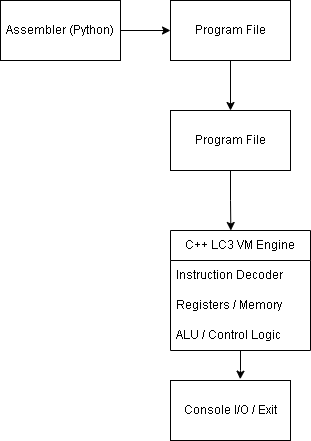

The diagram above was exported from draw.io. Its source (the exported page's mxGraphModel, read from the mxfile embedded in the PNG):
<mxGraphModel dx="413" dy="763" grid="1" gridSize="10" guides="1" tooltips="1" connect="1" arrows="1" fold="1" page="1" pageScale="1" pageWidth="850" pageHeight="1100" math="0" shadow="0">
  <root>
    <mxCell id="0" />
    <mxCell id="1" parent="0" />
    <mxCell id="pHZZWwtF13BjUrHZRqOY-11" style="edgeStyle=orthogonalEdgeStyle;rounded=0;orthogonalLoop=1;jettySize=auto;html=1;entryX=0;entryY=0.5;entryDx=0;entryDy=0;" edge="1" parent="1" source="pHZZWwtF13BjUrHZRqOY-1" target="pHZZWwtF13BjUrHZRqOY-2">
      <mxGeometry relative="1" as="geometry" />
    </mxCell>
    <mxCell id="pHZZWwtF13BjUrHZRqOY-1" value="Assembler (Python)" style="rounded=0;whiteSpace=wrap;html=1;" vertex="1" parent="1">
      <mxGeometry x="80" y="70" width="120" height="60" as="geometry" />
    </mxCell>
    <mxCell id="pHZZWwtF13BjUrHZRqOY-12" style="edgeStyle=orthogonalEdgeStyle;rounded=0;orthogonalLoop=1;jettySize=auto;html=1;entryX=0.5;entryY=0;entryDx=0;entryDy=0;" edge="1" parent="1" source="pHZZWwtF13BjUrHZRqOY-2" target="pHZZWwtF13BjUrHZRqOY-3">
      <mxGeometry relative="1" as="geometry" />
    </mxCell>
    <mxCell id="pHZZWwtF13BjUrHZRqOY-2" value="Program File&lt;span style=&quot;color: rgba(0, 0, 0, 0); font-family: monospace; font-size: 0px; text-align: start; text-wrap-mode: nowrap;&quot;&gt;%3CmxGraphModel%3E%3Croot%3E%3CmxCell%20id%3D%220%22%2F%3E%3CmxCell%20id%3D%221%22%20parent%3D%220%22%2F%3E%3CmxCell%20id%3D%222%22%20value%3D%22Assembler%20(Python)%22%20style%3D%22rounded%3D0%3BwhiteSpace%3Dwrap%3Bhtml%3D1%3B%22%20vertex%3D%221%22%20parent%3D%221%22%3E%3CmxGeometry%20x%3D%2280%22%20y%3D%2270%22%20width%3D%22120%22%20height%3D%2260%22%20as%3D%22geometry%22%2F%3E%3C%2FmxCell%3E%3C%2Froot%3E%3C%2FmxGraphModel%3E&lt;/span&gt;" style="rounded=0;whiteSpace=wrap;html=1;" vertex="1" parent="1">
      <mxGeometry x="250" y="70" width="120" height="60" as="geometry" />
    </mxCell>
    <mxCell id="pHZZWwtF13BjUrHZRqOY-3" value="Program File&lt;span style=&quot;color: rgba(0, 0, 0, 0); font-family: monospace; font-size: 0px; text-align: start; text-wrap-mode: nowrap;&quot;&gt;%3CmxGraphModel%3E%3Croot%3E%3CmxCell%20id%3D%220%22%2F%3E%3CmxCell%20id%3D%221%22%20parent%3D%220%22%2F%3E%3CmxCell%20id%3D%222%22%20value%3D%22Assembler%20(Python)%22%20style%3D%22rounded%3D0%3BwhiteSpace%3Dwrap%3Bhtml%3D1%3B%22%20vertex%3D%221%22%20parent%3D%221%22%3E%3CmxGeometry%20x%3D%2280%22%20y%3D%2270%22%20width%3D%22120%22%20height%3D%2260%22%20as%3D%22geometry%22%2F%3E%3C%2FmxCell%3E%3C%2Froot%3E%3C%2FmxGraphModel%3E&lt;/span&gt;" style="rounded=0;whiteSpace=wrap;html=1;" vertex="1" parent="1">
      <mxGeometry x="250" y="180" width="120" height="60" as="geometry" />
    </mxCell>
    <mxCell id="pHZZWwtF13BjUrHZRqOY-4" value="C++ LC3 VM Engine" style="swimlane;fontStyle=0;childLayout=stackLayout;horizontal=1;startSize=30;horizontalStack=0;resizeParent=1;resizeParentMax=0;resizeLast=0;collapsible=1;marginBottom=0;whiteSpace=wrap;html=1;" vertex="1" parent="1">
      <mxGeometry x="250" y="300" width="140" height="120" as="geometry" />
    </mxCell>
    <mxCell id="pHZZWwtF13BjUrHZRqOY-5" value="Instruction Decoder" style="text;strokeColor=none;fillColor=none;align=left;verticalAlign=middle;spacingLeft=4;spacingRight=4;overflow=hidden;points=[[0,0.5],[1,0.5]];portConstraint=eastwest;rotatable=0;whiteSpace=wrap;html=1;" vertex="1" parent="pHZZWwtF13BjUrHZRqOY-4">
      <mxGeometry y="30" width="140" height="30" as="geometry" />
    </mxCell>
    <mxCell id="pHZZWwtF13BjUrHZRqOY-6" value="Registers / Memory" style="text;strokeColor=none;fillColor=none;align=left;verticalAlign=middle;spacingLeft=4;spacingRight=4;overflow=hidden;points=[[0,0.5],[1,0.5]];portConstraint=eastwest;rotatable=0;whiteSpace=wrap;html=1;" vertex="1" parent="pHZZWwtF13BjUrHZRqOY-4">
      <mxGeometry y="60" width="140" height="30" as="geometry" />
    </mxCell>
    <mxCell id="pHZZWwtF13BjUrHZRqOY-7" value="ALU / Control Logic" style="text;strokeColor=none;fillColor=none;align=left;verticalAlign=middle;spacingLeft=4;spacingRight=4;overflow=hidden;points=[[0,0.5],[1,0.5]];portConstraint=eastwest;rotatable=0;whiteSpace=wrap;html=1;" vertex="1" parent="pHZZWwtF13BjUrHZRqOY-4">
      <mxGeometry y="90" width="140" height="30" as="geometry" />
    </mxCell>
    <mxCell id="pHZZWwtF13BjUrHZRqOY-9" value="Console I/O / Exit" style="rounded=0;whiteSpace=wrap;html=1;" vertex="1" parent="1">
      <mxGeometry x="250" y="450" width="120" height="60" as="geometry" />
    </mxCell>
    <mxCell id="pHZZWwtF13BjUrHZRqOY-13" style="edgeStyle=orthogonalEdgeStyle;rounded=0;orthogonalLoop=1;jettySize=auto;html=1;entryX=0.431;entryY=0;entryDx=0;entryDy=0;entryPerimeter=0;" edge="1" parent="1" source="pHZZWwtF13BjUrHZRqOY-3" target="pHZZWwtF13BjUrHZRqOY-4">
      <mxGeometry relative="1" as="geometry" />
    </mxCell>
    <mxCell id="pHZZWwtF13BjUrHZRqOY-14" style="edgeStyle=orthogonalEdgeStyle;rounded=0;orthogonalLoop=1;jettySize=auto;html=1;entryX=0.581;entryY=-0.022;entryDx=0;entryDy=0;entryPerimeter=0;" edge="1" parent="1" source="pHZZWwtF13BjUrHZRqOY-4" target="pHZZWwtF13BjUrHZRqOY-9">
      <mxGeometry relative="1" as="geometry" />
    </mxCell>
  </root>
</mxGraphModel>